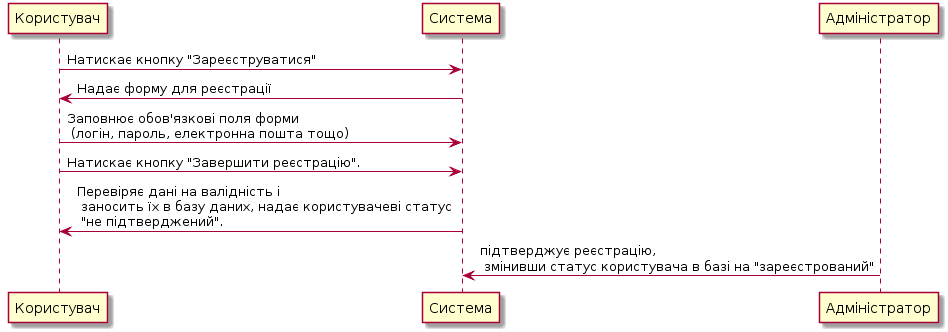

The diagram above was rendered by PlantUML. Its source (embedded in the PNG):
@startuml
Користувач -> Система: Натискає кнопку "Зареєструватися" 
Користувач <- Система: Надає форму для реєстрації
Користувач -> Система: Заповнює обов'язкові поля форми \n (логін, пароль, електронна пошта тощо)
Користувач -> Система: Натискає кнопку "Завершити реєстрацію".
Користувач <- Система: Перевіряє дані на валідність і \n заносить їх в базу даних, надає користувачеві статус \n "не підтверджений".
Адміністратор -> Система :підтверджує реєстрацію, \n змінивши статус користувача в базі на "зареєстрований"
@enduml